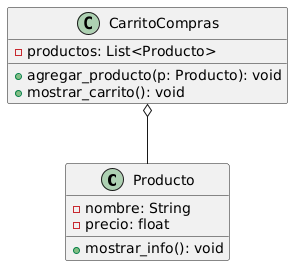

The diagram above was rendered by PlantUML. Its source (embedded in the PNG):
@startuml
class Producto {
  - nombre: String
  - precio: float
  + mostrar_info(): void
}

class CarritoCompras {
  - productos: List<Producto>
  + agregar_producto(p: Producto): void
  + mostrar_carrito(): void
}

CarritoCompras o-- Producto
@enduml